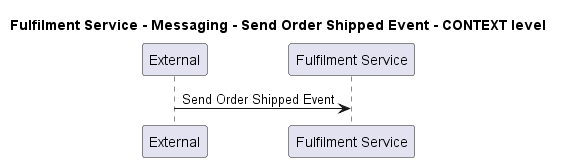

The diagram above was rendered by PlantUML. Its source (embedded in the PNG):
@startuml
!pragma layout smetana

title Fulfilment Service - Messaging - Send Order Shipped Event - CONTEXT level

participant "External" as C4InterFlow.SoftwareSystems.ExternalSystem
participant "Fulfilment Service" as ECommercePlatform.SoftwareSystems.FulfilmentService

C4InterFlow.SoftwareSystems.ExternalSystem -> ECommercePlatform.SoftwareSystems.FulfilmentService : Send Order Shipped Event


@enduml